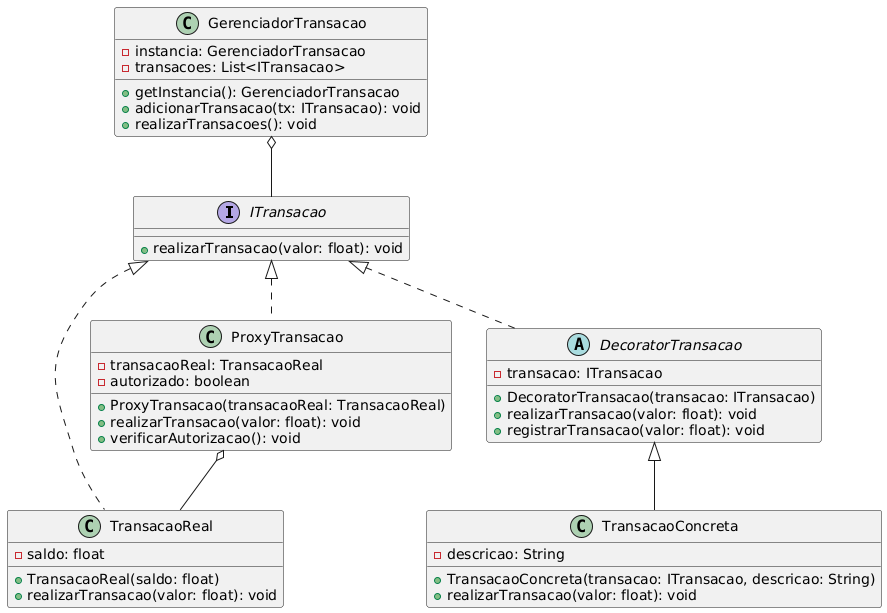

The diagram above was rendered by PlantUML. Its source (embedded in the PNG):
@startuml
interface ITransacao {
    + realizarTransacao(valor: float): void
}

class TransacaoReal {
    - saldo: float
    + TransacaoReal(saldo: float)
    + realizarTransacao(valor: float): void
}

class ProxyTransacao {
    - transacaoReal: TransacaoReal
    - autorizado: boolean
    + ProxyTransacao(transacaoReal: TransacaoReal)
    + realizarTransacao(valor: float): void
    + verificarAutorizacao(): void
}

abstract class DecoratorTransacao {
    - transacao: ITransacao
    + DecoratorTransacao(transacao: ITransacao)
    + realizarTransacao(valor: float): void
    + registrarTransacao(valor: float): void
}

class TransacaoConcreta {
    - descricao: String
    + TransacaoConcreta(transacao: ITransacao, descricao: String)
    + realizarTransacao(valor: float): void
}

class GerenciadorTransacao {
    - instancia: GerenciadorTransacao
    - transacoes: List<ITransacao>
    + getInstancia(): GerenciadorTransacao
    + adicionarTransacao(tx: ITransacao): void
    + realizarTransacoes(): void
}

ITransacao <|.. TransacaoReal
ITransacao <|.. ProxyTransacao
ITransacao <|.. DecoratorTransacao
DecoratorTransacao <|-- TransacaoConcreta

ProxyTransacao o-- TransacaoReal
GerenciadorTransacao o-- ITransacao
@enduml